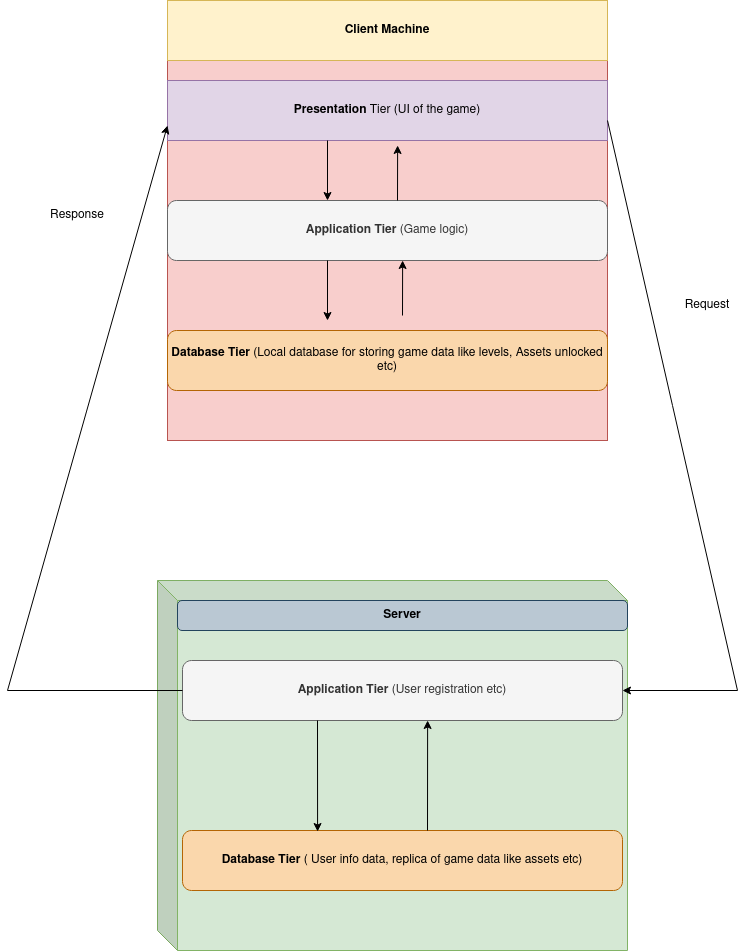

The diagram above was exported from draw.io. Its source (the exported page's mxGraphModel, read from the mxfile embedded in the PNG):
<mxGraphModel dx="1422" dy="911" grid="1" gridSize="10" guides="1" tooltips="1" connect="1" arrows="1" fold="1" page="1" pageScale="1" pageWidth="850" pageHeight="1100" math="0" shadow="0">
  <root>
    <mxCell id="0" />
    <mxCell id="1" parent="0" />
    <mxCell id="vTMlyaOejN-z9urJqTNa-6" value="" style="whiteSpace=wrap;html=1;aspect=fixed;fillColor=#f8cecc;strokeColor=#b85450;" vertex="1" parent="1">
      <mxGeometry x="190" y="40" width="440" height="440" as="geometry" />
    </mxCell>
    <mxCell id="vTMlyaOejN-z9urJqTNa-7" value="&lt;b&gt;Client Machine&lt;br&gt;&lt;/b&gt;" style="rounded=0;whiteSpace=wrap;html=1;fillColor=#fff2cc;strokeColor=#d6b656;" vertex="1" parent="1">
      <mxGeometry x="190" y="40" width="440" height="60" as="geometry" />
    </mxCell>
    <mxCell id="vTMlyaOejN-z9urJqTNa-8" value="" style="shape=cube;whiteSpace=wrap;html=1;boundedLbl=1;backgroundOutline=1;darkOpacity=0.05;darkOpacity2=0.1;fillColor=#d5e8d4;strokeColor=#82b366;" vertex="1" parent="1">
      <mxGeometry x="180" y="620" width="470" height="370" as="geometry" />
    </mxCell>
    <mxCell id="vTMlyaOejN-z9urJqTNa-9" value="&lt;b&gt;Presentation&lt;/b&gt; Tier (UI of the game)" style="rounded=0;whiteSpace=wrap;html=1;fillColor=#e1d5e7;strokeColor=#9673a6;" vertex="1" parent="1">
      <mxGeometry x="190" y="120" width="440" height="60" as="geometry" />
    </mxCell>
    <mxCell id="vTMlyaOejN-z9urJqTNa-10" value="&lt;b&gt;Application Tier &lt;/b&gt;(Game logic)" style="rounded=1;whiteSpace=wrap;html=1;fillColor=#f5f5f5;fontColor=#333333;strokeColor=#666666;" vertex="1" parent="1">
      <mxGeometry x="190" y="240" width="440" height="60" as="geometry" />
    </mxCell>
    <mxCell id="vTMlyaOejN-z9urJqTNa-11" value="&lt;b&gt;Database&lt;/b&gt; &lt;b&gt;Tier&lt;/b&gt; (Local database for storing game data like levels, Assets unlocked etc)" style="rounded=1;whiteSpace=wrap;html=1;fillColor=#fad7ac;strokeColor=#b46504;" vertex="1" parent="1">
      <mxGeometry x="190" y="370" width="440" height="60" as="geometry" />
    </mxCell>
    <mxCell id="vTMlyaOejN-z9urJqTNa-12" value="&lt;b&gt;Application Tier&lt;/b&gt; (User registration etc)" style="rounded=1;whiteSpace=wrap;html=1;fillColor=#f5f5f5;fontColor=#333333;strokeColor=#666666;" vertex="1" parent="1">
      <mxGeometry x="205" y="700" width="440" height="60" as="geometry" />
    </mxCell>
    <mxCell id="vTMlyaOejN-z9urJqTNa-13" value="&lt;b&gt;Database Tier&lt;/b&gt; ( User info data, replica of game data like assets etc)" style="rounded=1;whiteSpace=wrap;html=1;fillColor=#fad7ac;strokeColor=#b46504;" vertex="1" parent="1">
      <mxGeometry x="205" y="870" width="440" height="60" as="geometry" />
    </mxCell>
    <mxCell id="vTMlyaOejN-z9urJqTNa-14" value="" style="endArrow=classic;html=1;rounded=0;" edge="1" parent="1">
      <mxGeometry width="50" height="50" relative="1" as="geometry">
        <mxPoint x="350" y="180" as="sourcePoint" />
        <mxPoint x="350" y="240" as="targetPoint" />
      </mxGeometry>
    </mxCell>
    <mxCell id="vTMlyaOejN-z9urJqTNa-15" value="" style="endArrow=classic;html=1;rounded=0;entryX=0.523;entryY=1.083;entryDx=0;entryDy=0;entryPerimeter=0;" edge="1" parent="1" target="vTMlyaOejN-z9urJqTNa-9">
      <mxGeometry width="50" height="50" relative="1" as="geometry">
        <mxPoint x="420" y="240" as="sourcePoint" />
        <mxPoint x="470" y="190" as="targetPoint" />
      </mxGeometry>
    </mxCell>
    <mxCell id="vTMlyaOejN-z9urJqTNa-19" value="" style="endArrow=classic;html=1;rounded=0;" edge="1" parent="1">
      <mxGeometry width="50" height="50" relative="1" as="geometry">
        <mxPoint x="350" y="300" as="sourcePoint" />
        <mxPoint x="350" y="360" as="targetPoint" />
      </mxGeometry>
    </mxCell>
    <mxCell id="vTMlyaOejN-z9urJqTNa-20" value="" style="endArrow=classic;html=1;rounded=0;entryX=0.523;entryY=1.083;entryDx=0;entryDy=0;entryPerimeter=0;" edge="1" parent="1">
      <mxGeometry width="50" height="50" relative="1" as="geometry">
        <mxPoint x="425" y="355.02" as="sourcePoint" />
        <mxPoint x="425.1199999999999" y="300" as="targetPoint" />
      </mxGeometry>
    </mxCell>
    <mxCell id="vTMlyaOejN-z9urJqTNa-21" value="" style="endArrow=classic;html=1;rounded=0;entryX=0.307;entryY=0.017;entryDx=0;entryDy=0;entryPerimeter=0;" edge="1" parent="1" target="vTMlyaOejN-z9urJqTNa-13">
      <mxGeometry width="50" height="50" relative="1" as="geometry">
        <mxPoint x="340" y="760" as="sourcePoint" />
        <mxPoint x="340" y="820" as="targetPoint" />
      </mxGeometry>
    </mxCell>
    <mxCell id="vTMlyaOejN-z9urJqTNa-22" value="" style="endArrow=classic;html=1;rounded=0;entryX=0.523;entryY=1.083;entryDx=0;entryDy=0;entryPerimeter=0;" edge="1" parent="1">
      <mxGeometry width="50" height="50" relative="1" as="geometry">
        <mxPoint x="450" y="870" as="sourcePoint" />
        <mxPoint x="450.1199999999999" y="760" as="targetPoint" />
      </mxGeometry>
    </mxCell>
    <mxCell id="vTMlyaOejN-z9urJqTNa-23" value="" style="endArrow=classic;html=1;rounded=0;" edge="1" parent="1" target="vTMlyaOejN-z9urJqTNa-12">
      <mxGeometry width="50" height="50" relative="1" as="geometry">
        <mxPoint x="630" y="160" as="sourcePoint" />
        <mxPoint x="680" y="110" as="targetPoint" />
        <Array as="points">
          <mxPoint x="760" y="730" />
        </Array>
      </mxGeometry>
    </mxCell>
    <mxCell id="vTMlyaOejN-z9urJqTNa-24" value="" style="endArrow=classic;html=1;rounded=0;entryX=0;entryY=0.75;entryDx=0;entryDy=0;" edge="1" parent="1" target="vTMlyaOejN-z9urJqTNa-9">
      <mxGeometry width="50" height="50" relative="1" as="geometry">
        <mxPoint x="205" y="730" as="sourcePoint" />
        <mxPoint x="255" y="680" as="targetPoint" />
        <Array as="points">
          <mxPoint x="30" y="730" />
        </Array>
      </mxGeometry>
    </mxCell>
    <mxCell id="vTMlyaOejN-z9urJqTNa-25" value="&lt;b&gt;Server&lt;/b&gt;" style="rounded=1;whiteSpace=wrap;html=1;fillColor=#bac8d3;strokeColor=#23445d;" vertex="1" parent="1">
      <mxGeometry x="200" y="640" width="450" height="30" as="geometry" />
    </mxCell>
    <mxCell id="vTMlyaOejN-z9urJqTNa-26" value="Request" style="text;html=1;strokeColor=none;fillColor=none;align=center;verticalAlign=middle;whiteSpace=wrap;rounded=0;" vertex="1" parent="1">
      <mxGeometry x="700" y="330" width="60" height="30" as="geometry" />
    </mxCell>
    <mxCell id="vTMlyaOejN-z9urJqTNa-27" value="Response" style="text;html=1;strokeColor=none;fillColor=none;align=center;verticalAlign=middle;whiteSpace=wrap;rounded=0;" vertex="1" parent="1">
      <mxGeometry x="70" y="240" width="60" height="30" as="geometry" />
    </mxCell>
  </root>
</mxGraphModel>